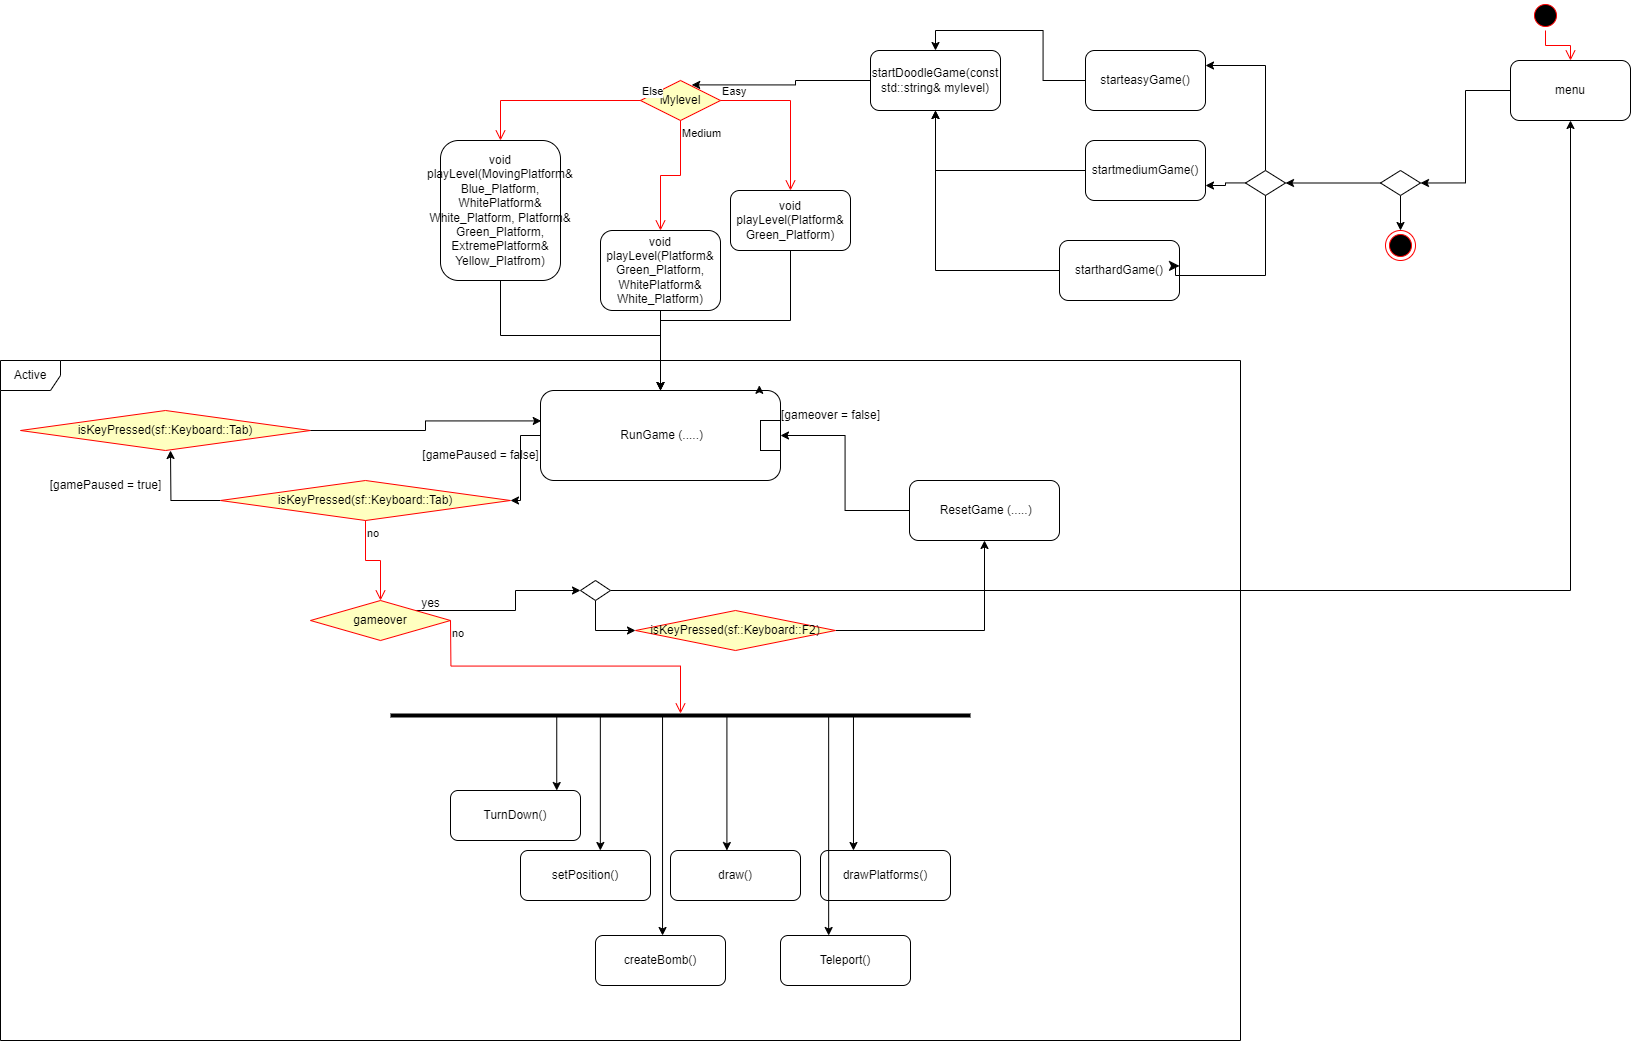

The diagram above was exported from draw.io. Its source (the exported page's mxGraphModel, read from the mxfile embedded in the PNG):
<mxGraphModel dx="2339" dy="901" grid="1" gridSize="10" guides="1" tooltips="1" connect="1" arrows="1" fold="1" page="1" pageScale="1" pageWidth="850" pageHeight="1100" math="0" shadow="0">
  <root>
    <mxCell id="0" />
    <mxCell id="1" parent="0" />
    <mxCell id="-S_qGIgmb2EWVj3ilB9C-5" style="edgeStyle=orthogonalEdgeStyle;rounded=0;orthogonalLoop=1;jettySize=auto;html=1;entryX=1;entryY=0.5;entryDx=0;entryDy=0;" parent="1" source="-S_qGIgmb2EWVj3ilB9C-29" target="-S_qGIgmb2EWVj3ilB9C-25" edge="1">
      <mxGeometry relative="1" as="geometry">
        <mxPoint x="470" y="200" as="targetPoint" />
      </mxGeometry>
    </mxCell>
    <mxCell id="-S_qGIgmb2EWVj3ilB9C-1" value="menu" style="rounded=1;whiteSpace=wrap;html=1;" parent="1" vertex="1">
      <mxGeometry x="670" y="60" width="120" height="60" as="geometry" />
    </mxCell>
    <mxCell id="-S_qGIgmb2EWVj3ilB9C-3" value="" style="ellipse;html=1;shape=startState;fillColor=#000000;strokeColor=#ff0000;" parent="1" vertex="1">
      <mxGeometry x="690" width="30" height="30" as="geometry" />
    </mxCell>
    <mxCell id="-S_qGIgmb2EWVj3ilB9C-4" value="" style="edgeStyle=orthogonalEdgeStyle;html=1;verticalAlign=bottom;endArrow=open;endSize=8;strokeColor=#ff0000;rounded=0;entryX=0.5;entryY=0;entryDx=0;entryDy=0;" parent="1" source="-S_qGIgmb2EWVj3ilB9C-3" target="-S_qGIgmb2EWVj3ilB9C-1" edge="1">
      <mxGeometry relative="1" as="geometry">
        <mxPoint x="400" y="160" as="targetPoint" />
      </mxGeometry>
    </mxCell>
    <mxCell id="-S_qGIgmb2EWVj3ilB9C-17" style="edgeStyle=orthogonalEdgeStyle;rounded=0;orthogonalLoop=1;jettySize=auto;html=1;entryX=0.5;entryY=0;entryDx=0;entryDy=0;" parent="1" source="-S_qGIgmb2EWVj3ilB9C-18" target="-S_qGIgmb2EWVj3ilB9C-28" edge="1">
      <mxGeometry relative="1" as="geometry">
        <mxPoint x="140" y="125" as="targetPoint" />
      </mxGeometry>
    </mxCell>
    <mxCell id="-S_qGIgmb2EWVj3ilB9C-18" value="starteasyGame()" style="rounded=1;whiteSpace=wrap;html=1;" parent="1" vertex="1">
      <mxGeometry x="245" y="50" width="120" height="60" as="geometry" />
    </mxCell>
    <mxCell id="-S_qGIgmb2EWVj3ilB9C-19" style="edgeStyle=orthogonalEdgeStyle;rounded=0;orthogonalLoop=1;jettySize=auto;html=1;" parent="1" source="-S_qGIgmb2EWVj3ilB9C-20" target="-S_qGIgmb2EWVj3ilB9C-28" edge="1">
      <mxGeometry relative="1" as="geometry">
        <mxPoint x="205" y="170" as="targetPoint" />
      </mxGeometry>
    </mxCell>
    <mxCell id="-S_qGIgmb2EWVj3ilB9C-20" value="startmediumGame()" style="rounded=1;whiteSpace=wrap;html=1;" parent="1" vertex="1">
      <mxGeometry x="245" y="140" width="120" height="60" as="geometry" />
    </mxCell>
    <mxCell id="-S_qGIgmb2EWVj3ilB9C-21" value="starthardGame()" style="rounded=1;whiteSpace=wrap;html=1;" parent="1" vertex="1">
      <mxGeometry x="219" y="240" width="120" height="60" as="geometry" />
    </mxCell>
    <mxCell id="-S_qGIgmb2EWVj3ilB9C-22" style="edgeStyle=orthogonalEdgeStyle;rounded=0;orthogonalLoop=1;jettySize=auto;html=1;entryX=0.5;entryY=1;entryDx=0;entryDy=0;" parent="1" source="-S_qGIgmb2EWVj3ilB9C-21" target="-S_qGIgmb2EWVj3ilB9C-28" edge="1">
      <mxGeometry relative="1" as="geometry">
        <mxPoint x="165" y="183" as="targetPoint" />
      </mxGeometry>
    </mxCell>
    <mxCell id="-S_qGIgmb2EWVj3ilB9C-23" style="edgeStyle=orthogonalEdgeStyle;rounded=0;orthogonalLoop=1;jettySize=auto;html=1;entryX=1;entryY=0.75;entryDx=0;entryDy=0;" parent="1" source="-S_qGIgmb2EWVj3ilB9C-25" target="-S_qGIgmb2EWVj3ilB9C-20" edge="1">
      <mxGeometry relative="1" as="geometry" />
    </mxCell>
    <mxCell id="-S_qGIgmb2EWVj3ilB9C-24" style="edgeStyle=orthogonalEdgeStyle;rounded=0;orthogonalLoop=1;jettySize=auto;html=1;" parent="1" source="-S_qGIgmb2EWVj3ilB9C-25" target="-S_qGIgmb2EWVj3ilB9C-18" edge="1">
      <mxGeometry relative="1" as="geometry">
        <Array as="points">
          <mxPoint x="425" y="65" />
        </Array>
      </mxGeometry>
    </mxCell>
    <mxCell id="-S_qGIgmb2EWVj3ilB9C-25" value="" style="rhombus;whiteSpace=wrap;html=1;" parent="1" vertex="1">
      <mxGeometry x="405" y="170" width="40" height="25" as="geometry" />
    </mxCell>
    <mxCell id="-S_qGIgmb2EWVj3ilB9C-26" value="" style="edgeStyle=segmentEdgeStyle;endArrow=classic;html=1;curved=0;rounded=0;endSize=8;startSize=8;entryX=1;entryY=0.424;entryDx=0;entryDy=0;entryPerimeter=0;exitX=0.5;exitY=1;exitDx=0;exitDy=0;" parent="1" source="-S_qGIgmb2EWVj3ilB9C-25" target="-S_qGIgmb2EWVj3ilB9C-21" edge="1">
      <mxGeometry width="50" height="50" relative="1" as="geometry">
        <mxPoint x="365" y="305" as="sourcePoint" />
        <mxPoint x="415" y="255" as="targetPoint" />
        <Array as="points">
          <mxPoint x="425" y="275" />
          <mxPoint x="335" y="275" />
          <mxPoint x="335" y="265" />
        </Array>
      </mxGeometry>
    </mxCell>
    <mxCell id="-S_qGIgmb2EWVj3ilB9C-28" value="startDoodleGame(const std::string&amp;amp; mylevel)" style="rounded=1;whiteSpace=wrap;html=1;" parent="1" vertex="1">
      <mxGeometry x="30" y="50" width="130" height="60" as="geometry" />
    </mxCell>
    <mxCell id="-S_qGIgmb2EWVj3ilB9C-31" value="" style="edgeStyle=orthogonalEdgeStyle;rounded=0;orthogonalLoop=1;jettySize=auto;html=1;entryX=1;entryY=0.5;entryDx=0;entryDy=0;" parent="1" source="-S_qGIgmb2EWVj3ilB9C-1" target="-S_qGIgmb2EWVj3ilB9C-29" edge="1">
      <mxGeometry relative="1" as="geometry">
        <mxPoint x="445" y="183" as="targetPoint" />
        <mxPoint x="670" y="90" as="sourcePoint" />
      </mxGeometry>
    </mxCell>
    <mxCell id="-S_qGIgmb2EWVj3ilB9C-32" style="edgeStyle=orthogonalEdgeStyle;rounded=0;orthogonalLoop=1;jettySize=auto;html=1;" parent="1" source="-S_qGIgmb2EWVj3ilB9C-29" target="-S_qGIgmb2EWVj3ilB9C-33" edge="1">
      <mxGeometry relative="1" as="geometry">
        <mxPoint x="560" y="280" as="targetPoint" />
      </mxGeometry>
    </mxCell>
    <mxCell id="-S_qGIgmb2EWVj3ilB9C-29" value="" style="rhombus;whiteSpace=wrap;html=1;" parent="1" vertex="1">
      <mxGeometry x="540" y="170" width="40" height="25" as="geometry" />
    </mxCell>
    <mxCell id="-S_qGIgmb2EWVj3ilB9C-33" value="" style="ellipse;html=1;shape=endState;fillColor=#000000;strokeColor=#ff0000;" parent="1" vertex="1">
      <mxGeometry x="545" y="230" width="30" height="30" as="geometry" />
    </mxCell>
    <mxCell id="-S_qGIgmb2EWVj3ilB9C-86" style="edgeStyle=orthogonalEdgeStyle;rounded=0;orthogonalLoop=1;jettySize=auto;html=1;" parent="1" source="-S_qGIgmb2EWVj3ilB9C-36" target="-S_qGIgmb2EWVj3ilB9C-65" edge="1">
      <mxGeometry relative="1" as="geometry">
        <mxPoint x="-290" y="530" as="targetPoint" />
      </mxGeometry>
    </mxCell>
    <mxCell id="-S_qGIgmb2EWVj3ilB9C-36" value="&amp;nbsp;RunGame (.....)" style="rounded=1;whiteSpace=wrap;html=1;" parent="1" vertex="1">
      <mxGeometry x="-300" y="390" width="240" height="90" as="geometry" />
    </mxCell>
    <mxCell id="-S_qGIgmb2EWVj3ilB9C-44" value="Mylevel" style="rhombus;whiteSpace=wrap;html=1;fontColor=#000000;fillColor=#ffffc0;strokeColor=#ff0000;" parent="1" vertex="1">
      <mxGeometry x="-200" y="80" width="80" height="40" as="geometry" />
    </mxCell>
    <mxCell id="-S_qGIgmb2EWVj3ilB9C-45" value="Easy" style="edgeStyle=orthogonalEdgeStyle;html=1;align=left;verticalAlign=bottom;endArrow=open;endSize=8;strokeColor=#ff0000;rounded=0;" parent="1" source="-S_qGIgmb2EWVj3ilB9C-44" target="-S_qGIgmb2EWVj3ilB9C-51" edge="1">
      <mxGeometry x="-1" relative="1" as="geometry">
        <mxPoint x="-40" y="150" as="targetPoint" />
      </mxGeometry>
    </mxCell>
    <mxCell id="-S_qGIgmb2EWVj3ilB9C-46" value="Medium" style="edgeStyle=orthogonalEdgeStyle;html=1;align=left;verticalAlign=top;endArrow=open;endSize=8;strokeColor=#ff0000;rounded=0;" parent="1" source="-S_qGIgmb2EWVj3ilB9C-44" target="-S_qGIgmb2EWVj3ilB9C-50" edge="1">
      <mxGeometry x="-1" relative="1" as="geometry">
        <mxPoint x="-180" y="230" as="targetPoint" />
      </mxGeometry>
    </mxCell>
    <mxCell id="-S_qGIgmb2EWVj3ilB9C-48" value="Else" style="edgeStyle=orthogonalEdgeStyle;html=1;align=left;verticalAlign=bottom;endArrow=open;endSize=8;strokeColor=#ff0000;rounded=0;exitX=0;exitY=0.5;exitDx=0;exitDy=0;" parent="1" source="-S_qGIgmb2EWVj3ilB9C-44" target="-S_qGIgmb2EWVj3ilB9C-49" edge="1">
      <mxGeometry x="-1" relative="1" as="geometry">
        <mxPoint x="-30" y="160" as="targetPoint" />
        <mxPoint x="-130" y="160" as="sourcePoint" />
      </mxGeometry>
    </mxCell>
    <mxCell id="-S_qGIgmb2EWVj3ilB9C-54" style="edgeStyle=orthogonalEdgeStyle;rounded=0;orthogonalLoop=1;jettySize=auto;html=1;" parent="1" source="-S_qGIgmb2EWVj3ilB9C-49" target="-S_qGIgmb2EWVj3ilB9C-36" edge="1">
      <mxGeometry relative="1" as="geometry" />
    </mxCell>
    <mxCell id="-S_qGIgmb2EWVj3ilB9C-49" value="void playLevel(MovingPlatform&amp;amp; Blue_Platform, WhitePlatform&amp;amp; White_Platform, Platform&amp;amp; Green_Platform, ExtremePlatform&amp;amp; Yellow_Platfrom)" style="rounded=1;whiteSpace=wrap;html=1;" parent="1" vertex="1">
      <mxGeometry x="-400" y="140" width="120" height="140" as="geometry" />
    </mxCell>
    <mxCell id="-S_qGIgmb2EWVj3ilB9C-55" style="edgeStyle=orthogonalEdgeStyle;rounded=0;orthogonalLoop=1;jettySize=auto;html=1;entryX=0.5;entryY=0;entryDx=0;entryDy=0;" parent="1" source="-S_qGIgmb2EWVj3ilB9C-50" target="-S_qGIgmb2EWVj3ilB9C-36" edge="1">
      <mxGeometry relative="1" as="geometry" />
    </mxCell>
    <mxCell id="-S_qGIgmb2EWVj3ilB9C-50" value="void playLevel(Platform&amp;amp; Green_Platform, WhitePlatform&amp;amp; White_Platform)" style="rounded=1;whiteSpace=wrap;html=1;" parent="1" vertex="1">
      <mxGeometry x="-240" y="230" width="120" height="80" as="geometry" />
    </mxCell>
    <mxCell id="-S_qGIgmb2EWVj3ilB9C-56" style="edgeStyle=orthogonalEdgeStyle;rounded=0;orthogonalLoop=1;jettySize=auto;html=1;" parent="1" source="-S_qGIgmb2EWVj3ilB9C-51" target="-S_qGIgmb2EWVj3ilB9C-36" edge="1">
      <mxGeometry relative="1" as="geometry" />
    </mxCell>
    <mxCell id="-S_qGIgmb2EWVj3ilB9C-51" value="void playLevel(Platform&amp;amp; Green_Platform)" style="rounded=1;whiteSpace=wrap;html=1;" parent="1" vertex="1">
      <mxGeometry x="-110" y="190.0000000000001" width="120" height="60" as="geometry" />
    </mxCell>
    <mxCell id="-S_qGIgmb2EWVj3ilB9C-52" style="edgeStyle=orthogonalEdgeStyle;rounded=0;orthogonalLoop=1;jettySize=auto;html=1;exitX=0.75;exitY=0;exitDx=0;exitDy=0;entryX=0.912;entryY=-0.058;entryDx=0;entryDy=0;entryPerimeter=0;" parent="1" source="-S_qGIgmb2EWVj3ilB9C-36" target="-S_qGIgmb2EWVj3ilB9C-36" edge="1">
      <mxGeometry relative="1" as="geometry" />
    </mxCell>
    <mxCell id="-S_qGIgmb2EWVj3ilB9C-53" style="edgeStyle=orthogonalEdgeStyle;rounded=0;orthogonalLoop=1;jettySize=auto;html=1;entryX=0.64;entryY=0.11;entryDx=0;entryDy=0;entryPerimeter=0;" parent="1" source="-S_qGIgmb2EWVj3ilB9C-28" target="-S_qGIgmb2EWVj3ilB9C-44" edge="1">
      <mxGeometry relative="1" as="geometry" />
    </mxCell>
    <mxCell id="-S_qGIgmb2EWVj3ilB9C-91" style="edgeStyle=orthogonalEdgeStyle;rounded=0;orthogonalLoop=1;jettySize=auto;html=1;" parent="1" source="-S_qGIgmb2EWVj3ilB9C-65" edge="1">
      <mxGeometry relative="1" as="geometry">
        <mxPoint x="-670" y="450" as="targetPoint" />
      </mxGeometry>
    </mxCell>
    <mxCell id="-S_qGIgmb2EWVj3ilB9C-65" value="isKeyPressed(sf::Keyboard::Tab)" style="rhombus;whiteSpace=wrap;html=1;fontColor=#000000;fillColor=#ffffc0;strokeColor=#ff0000;" parent="1" vertex="1">
      <mxGeometry x="-620" y="480" width="290" height="40" as="geometry" />
    </mxCell>
    <mxCell id="-S_qGIgmb2EWVj3ilB9C-67" value="no" style="edgeStyle=orthogonalEdgeStyle;html=1;align=left;verticalAlign=top;endArrow=open;endSize=8;strokeColor=#ff0000;rounded=0;" parent="1" source="-S_qGIgmb2EWVj3ilB9C-65" target="-S_qGIgmb2EWVj3ilB9C-81" edge="1">
      <mxGeometry x="-1" relative="1" as="geometry">
        <mxPoint x="-390" y="580" as="targetPoint" />
      </mxGeometry>
    </mxCell>
    <mxCell id="-S_qGIgmb2EWVj3ilB9C-68" value="" style="line;strokeWidth=4;html=1;perimeter=backbonePerimeter;points=[];outlineConnect=0;" parent="1" vertex="1">
      <mxGeometry x="-450" y="710" width="580" height="10" as="geometry" />
    </mxCell>
    <mxCell id="-S_qGIgmb2EWVj3ilB9C-69" value="" style="endArrow=classic;html=1;rounded=0;" parent="1" source="-S_qGIgmb2EWVj3ilB9C-68" target="-S_qGIgmb2EWVj3ilB9C-71" edge="1">
      <mxGeometry width="50" height="50" relative="1" as="geometry">
        <mxPoint x="90" y="850" as="sourcePoint" />
        <mxPoint x="140" y="800" as="targetPoint" />
      </mxGeometry>
    </mxCell>
    <mxCell id="-S_qGIgmb2EWVj3ilB9C-70" value="drawPlatforms()" style="rounded=1;whiteSpace=wrap;html=1;" parent="1" vertex="1">
      <mxGeometry x="-20" y="850" width="130" height="50" as="geometry" />
    </mxCell>
    <mxCell id="-S_qGIgmb2EWVj3ilB9C-71" value="draw()" style="rounded=1;whiteSpace=wrap;html=1;" parent="1" vertex="1">
      <mxGeometry x="-170" y="850" width="130" height="50" as="geometry" />
    </mxCell>
    <mxCell id="-S_qGIgmb2EWVj3ilB9C-72" value="setPosition()" style="rounded=1;whiteSpace=wrap;html=1;" parent="1" vertex="1">
      <mxGeometry x="-320" y="850" width="130" height="50" as="geometry" />
    </mxCell>
    <mxCell id="-S_qGIgmb2EWVj3ilB9C-73" value="" style="endArrow=classic;html=1;rounded=0;" parent="1" source="-S_qGIgmb2EWVj3ilB9C-68" target="-S_qGIgmb2EWVj3ilB9C-70" edge="1">
      <mxGeometry width="50" height="50" relative="1" as="geometry">
        <mxPoint x="-134" y="786" as="sourcePoint" />
        <mxPoint x="-134" y="890" as="targetPoint" />
      </mxGeometry>
    </mxCell>
    <mxCell id="-S_qGIgmb2EWVj3ilB9C-74" value="" style="endArrow=classic;html=1;rounded=0;" parent="1" source="-S_qGIgmb2EWVj3ilB9C-68" target="-S_qGIgmb2EWVj3ilB9C-72" edge="1">
      <mxGeometry width="50" height="50" relative="1" as="geometry">
        <mxPoint x="-124" y="796" as="sourcePoint" />
        <mxPoint x="-124" y="900" as="targetPoint" />
      </mxGeometry>
    </mxCell>
    <mxCell id="-S_qGIgmb2EWVj3ilB9C-75" value="" style="endArrow=classic;html=1;rounded=0;" parent="1" source="-S_qGIgmb2EWVj3ilB9C-68" target="-S_qGIgmb2EWVj3ilB9C-76" edge="1">
      <mxGeometry width="50" height="50" relative="1" as="geometry">
        <mxPoint x="-184" y="850" as="sourcePoint" />
        <mxPoint x="80" y="874" as="targetPoint" />
      </mxGeometry>
    </mxCell>
    <mxCell id="-S_qGIgmb2EWVj3ilB9C-76" value="createBomb()" style="rounded=1;whiteSpace=wrap;html=1;" parent="1" vertex="1">
      <mxGeometry x="-245" y="935" width="130" height="50" as="geometry" />
    </mxCell>
    <mxCell id="-S_qGIgmb2EWVj3ilB9C-77" value="" style="endArrow=classic;html=1;rounded=0;" parent="1" source="-S_qGIgmb2EWVj3ilB9C-68" target="-S_qGIgmb2EWVj3ilB9C-78" edge="1">
      <mxGeometry width="50" height="50" relative="1" as="geometry">
        <mxPoint x="-44" y="850" as="sourcePoint" />
        <mxPoint x="220" y="874" as="targetPoint" />
      </mxGeometry>
    </mxCell>
    <mxCell id="-S_qGIgmb2EWVj3ilB9C-78" value="Teleport()" style="rounded=1;whiteSpace=wrap;html=1;" parent="1" vertex="1">
      <mxGeometry x="-60" y="935" width="130" height="50" as="geometry" />
    </mxCell>
    <mxCell id="-S_qGIgmb2EWVj3ilB9C-79" value="" style="endArrow=classic;html=1;rounded=0;" parent="1" source="-S_qGIgmb2EWVj3ilB9C-68" target="-S_qGIgmb2EWVj3ilB9C-80" edge="1">
      <mxGeometry width="50" height="50" relative="1" as="geometry">
        <mxPoint x="-304" y="850" as="sourcePoint" />
        <mxPoint x="-40" y="874" as="targetPoint" />
      </mxGeometry>
    </mxCell>
    <mxCell id="-S_qGIgmb2EWVj3ilB9C-80" value="TurnDown()" style="rounded=1;whiteSpace=wrap;html=1;" parent="1" vertex="1">
      <mxGeometry x="-390" y="790" width="130" height="50" as="geometry" />
    </mxCell>
    <mxCell id="-S_qGIgmb2EWVj3ilB9C-101" style="edgeStyle=orthogonalEdgeStyle;rounded=0;orthogonalLoop=1;jettySize=auto;html=1;entryX=0;entryY=0.5;entryDx=0;entryDy=0;exitX=1;exitY=0;exitDx=0;exitDy=0;" parent="1" source="-S_qGIgmb2EWVj3ilB9C-81" target="-S_qGIgmb2EWVj3ilB9C-100" edge="1">
      <mxGeometry relative="1" as="geometry" />
    </mxCell>
    <mxCell id="-S_qGIgmb2EWVj3ilB9C-81" value="gameover" style="rhombus;whiteSpace=wrap;html=1;fontColor=#000000;fillColor=#ffffc0;strokeColor=#ff0000;" parent="1" vertex="1">
      <mxGeometry x="-530" y="600" width="140" height="40" as="geometry" />
    </mxCell>
    <mxCell id="-S_qGIgmb2EWVj3ilB9C-90" value="[gamePaused = false]" style="text;html=1;align=center;verticalAlign=middle;resizable=0;points=[];autosize=1;strokeColor=none;fillColor=none;" parent="1" vertex="1">
      <mxGeometry x="-430" y="440" width="140" height="30" as="geometry" />
    </mxCell>
    <mxCell id="-S_qGIgmb2EWVj3ilB9C-92" value="isKeyPressed(sf::Keyboard::Tab)" style="rhombus;whiteSpace=wrap;html=1;fontColor=#000000;fillColor=#ffffc0;strokeColor=#ff0000;" parent="1" vertex="1">
      <mxGeometry x="-820" y="410" width="290" height="40" as="geometry" />
    </mxCell>
    <mxCell id="-S_qGIgmb2EWVj3ilB9C-93" value="[gamePaused = true]" style="text;html=1;align=center;verticalAlign=middle;resizable=0;points=[];autosize=1;strokeColor=none;fillColor=none;" parent="1" vertex="1">
      <mxGeometry x="-805" y="470" width="140" height="30" as="geometry" />
    </mxCell>
    <mxCell id="-S_qGIgmb2EWVj3ilB9C-95" style="edgeStyle=orthogonalEdgeStyle;rounded=0;orthogonalLoop=1;jettySize=auto;html=1;entryX=0.003;entryY=0.338;entryDx=0;entryDy=0;entryPerimeter=0;" parent="1" source="-S_qGIgmb2EWVj3ilB9C-92" target="-S_qGIgmb2EWVj3ilB9C-36" edge="1">
      <mxGeometry relative="1" as="geometry" />
    </mxCell>
    <mxCell id="-S_qGIgmb2EWVj3ilB9C-97" value="Active" style="shape=umlFrame;whiteSpace=wrap;html=1;pointerEvents=0;" parent="1" vertex="1">
      <mxGeometry x="-840" y="360" width="1240" height="680" as="geometry" />
    </mxCell>
    <mxCell id="-S_qGIgmb2EWVj3ilB9C-98" value="no" style="edgeStyle=orthogonalEdgeStyle;html=1;align=left;verticalAlign=top;endArrow=open;endSize=8;strokeColor=#ff0000;rounded=0;" parent="1" target="-S_qGIgmb2EWVj3ilB9C-68" edge="1">
      <mxGeometry x="-1" relative="1" as="geometry">
        <mxPoint x="-375" y="700" as="targetPoint" />
        <mxPoint x="-390" y="620" as="sourcePoint" />
      </mxGeometry>
    </mxCell>
    <mxCell id="-S_qGIgmb2EWVj3ilB9C-102" style="edgeStyle=orthogonalEdgeStyle;rounded=0;orthogonalLoop=1;jettySize=auto;html=1;exitX=1;exitY=0.5;exitDx=0;exitDy=0;" parent="1" source="-S_qGIgmb2EWVj3ilB9C-100" target="-S_qGIgmb2EWVj3ilB9C-1" edge="1">
      <mxGeometry relative="1" as="geometry" />
    </mxCell>
    <mxCell id="-S_qGIgmb2EWVj3ilB9C-113" style="edgeStyle=orthogonalEdgeStyle;rounded=0;orthogonalLoop=1;jettySize=auto;html=1;exitX=0.5;exitY=1;exitDx=0;exitDy=0;entryX=0;entryY=0.5;entryDx=0;entryDy=0;" parent="1" source="-S_qGIgmb2EWVj3ilB9C-100" target="-S_qGIgmb2EWVj3ilB9C-106" edge="1">
      <mxGeometry relative="1" as="geometry">
        <mxPoint x="-330.00172413793115" y="630.0344827586207" as="sourcePoint" />
        <mxPoint x="-204.94999999999976" y="650" as="targetPoint" />
      </mxGeometry>
    </mxCell>
    <mxCell id="-S_qGIgmb2EWVj3ilB9C-100" value="" style="rhombus;whiteSpace=wrap;html=1;" parent="1" vertex="1">
      <mxGeometry x="-260" y="580" width="30" height="20" as="geometry" />
    </mxCell>
    <mxCell id="-S_qGIgmb2EWVj3ilB9C-103" value="yes" style="text;html=1;align=center;verticalAlign=middle;resizable=0;points=[];autosize=1;strokeColor=none;fillColor=none;" parent="1" vertex="1">
      <mxGeometry x="-430" y="588" width="40" height="30" as="geometry" />
    </mxCell>
    <mxCell id="-S_qGIgmb2EWVj3ilB9C-108" style="edgeStyle=orthogonalEdgeStyle;rounded=0;orthogonalLoop=1;jettySize=auto;html=1;" parent="1" source="-S_qGIgmb2EWVj3ilB9C-106" target="-S_qGIgmb2EWVj3ilB9C-107" edge="1">
      <mxGeometry relative="1" as="geometry" />
    </mxCell>
    <mxCell id="-S_qGIgmb2EWVj3ilB9C-106" value="isKeyPressed(sf::Keyboard::F2)" style="rhombus;whiteSpace=wrap;html=1;fontColor=#000000;fillColor=#ffffc0;strokeColor=#ff0000;" parent="1" vertex="1">
      <mxGeometry x="-205" y="610" width="200" height="40" as="geometry" />
    </mxCell>
    <mxCell id="-S_qGIgmb2EWVj3ilB9C-110" style="edgeStyle=orthogonalEdgeStyle;rounded=0;orthogonalLoop=1;jettySize=auto;html=1;" parent="1" source="-S_qGIgmb2EWVj3ilB9C-107" target="-S_qGIgmb2EWVj3ilB9C-36" edge="1">
      <mxGeometry relative="1" as="geometry" />
    </mxCell>
    <mxCell id="-S_qGIgmb2EWVj3ilB9C-107" value="&amp;nbsp;ResetGame (.....)" style="rounded=1;whiteSpace=wrap;html=1;" parent="1" vertex="1">
      <mxGeometry x="69" y="480" width="150" height="60" as="geometry" />
    </mxCell>
    <mxCell id="-S_qGIgmb2EWVj3ilB9C-117" value="" style="rounded=0;whiteSpace=wrap;html=1;" parent="1" vertex="1">
      <mxGeometry x="-80" y="420" width="20" height="30" as="geometry" />
    </mxCell>
    <mxCell id="-S_qGIgmb2EWVj3ilB9C-119" value="[gameover = false]" style="text;html=1;align=center;verticalAlign=middle;resizable=0;points=[];autosize=1;strokeColor=none;fillColor=none;" parent="1" vertex="1">
      <mxGeometry x="-70" y="400" width="120" height="30" as="geometry" />
    </mxCell>
  </root>
</mxGraphModel>